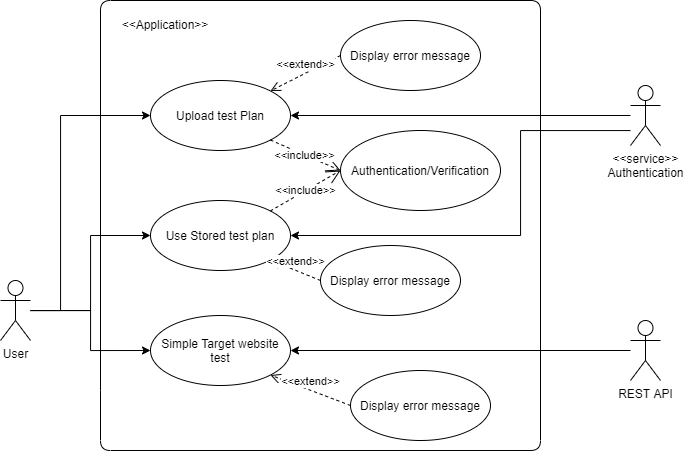

The diagram above was exported from draw.io. Its source (the exported page's mxGraphModel, read from the mxfile embedded in the PNG):
<mxGraphModel dx="1673" dy="941" grid="1" gridSize="10" guides="1" tooltips="1" connect="1" arrows="1" fold="1" page="1" pageScale="1" pageWidth="827" pageHeight="1169" math="0" shadow="0">
  <root>
    <mxCell id="0" />
    <mxCell id="1" parent="0" />
    <mxCell id="kvBHNqn4dlc6fiRubOrI-16" style="edgeStyle=orthogonalEdgeStyle;rounded=0;orthogonalLoop=1;jettySize=auto;html=1;entryX=0;entryY=0.5;entryDx=0;entryDy=0;" parent="1" edge="1">
      <mxGeometry relative="1" as="geometry">
        <mxPoint x="280" y="505" as="sourcePoint" />
      </mxGeometry>
    </mxCell>
    <mxCell id="kvBHNqn4dlc6fiRubOrI-18" style="edgeStyle=orthogonalEdgeStyle;rounded=0;orthogonalLoop=1;jettySize=auto;html=1;entryX=0;entryY=0.5;entryDx=0;entryDy=0;" parent="1" edge="1">
      <mxGeometry relative="1" as="geometry">
        <mxPoint x="460" y="505" as="sourcePoint" />
      </mxGeometry>
    </mxCell>
    <mxCell id="kvBHNqn4dlc6fiRubOrI-20" style="edgeStyle=orthogonalEdgeStyle;rounded=0;orthogonalLoop=1;jettySize=auto;html=1;entryX=0;entryY=0.5;entryDx=0;entryDy=0;" parent="1" edge="1">
      <mxGeometry relative="1" as="geometry">
        <mxPoint x="640" y="505" as="sourcePoint" />
      </mxGeometry>
    </mxCell>
    <mxCell id="p1iGDLWfcB501fd_zdVB-1" style="edgeStyle=orthogonalEdgeStyle;rounded=0;orthogonalLoop=1;jettySize=auto;html=1;entryX=0;entryY=0.5;entryDx=0;entryDy=0;" edge="1" parent="1" source="p1iGDLWfcB501fd_zdVB-4" target="p1iGDLWfcB501fd_zdVB-7">
      <mxGeometry relative="1" as="geometry">
        <Array as="points">
          <mxPoint x="130" y="550" />
          <mxPoint x="130" y="355" />
        </Array>
      </mxGeometry>
    </mxCell>
    <mxCell id="p1iGDLWfcB501fd_zdVB-2" style="edgeStyle=orthogonalEdgeStyle;rounded=0;orthogonalLoop=1;jettySize=auto;html=1;entryX=0;entryY=0.5;entryDx=0;entryDy=0;" edge="1" parent="1" source="p1iGDLWfcB501fd_zdVB-4" target="p1iGDLWfcB501fd_zdVB-14">
      <mxGeometry relative="1" as="geometry" />
    </mxCell>
    <mxCell id="p1iGDLWfcB501fd_zdVB-3" style="edgeStyle=orthogonalEdgeStyle;rounded=0;orthogonalLoop=1;jettySize=auto;html=1;entryX=0;entryY=0.5;entryDx=0;entryDy=0;" edge="1" parent="1" source="p1iGDLWfcB501fd_zdVB-4" target="p1iGDLWfcB501fd_zdVB-21">
      <mxGeometry relative="1" as="geometry" />
    </mxCell>
    <mxCell id="p1iGDLWfcB501fd_zdVB-4" value="User" style="shape=umlActor;verticalLabelPosition=bottom;verticalAlign=top;html=1;outlineConnect=0;" vertex="1" parent="1">
      <mxGeometry x="70" y="520" width="30" height="60" as="geometry" />
    </mxCell>
    <mxCell id="p1iGDLWfcB501fd_zdVB-5" value="" style="endArrow=none;html=1;" edge="1" parent="1">
      <mxGeometry width="50" height="50" relative="1" as="geometry">
        <mxPoint x="170" y="630" as="sourcePoint" />
        <mxPoint x="170" y="630" as="targetPoint" />
        <Array as="points">
          <mxPoint x="170" y="240" />
          <mxPoint x="610" y="240" />
          <mxPoint x="610" y="690" />
          <mxPoint x="170" y="690" />
        </Array>
      </mxGeometry>
    </mxCell>
    <mxCell id="p1iGDLWfcB501fd_zdVB-6" value="&amp;lt;&amp;lt;Application&amp;gt;&amp;gt;" style="text;html=1;strokeColor=none;fillColor=none;align=center;verticalAlign=middle;whiteSpace=wrap;rounded=0;" vertex="1" parent="1">
      <mxGeometry x="175" y="244" width="120" height="40" as="geometry" />
    </mxCell>
    <mxCell id="p1iGDLWfcB501fd_zdVB-7" value="Upload test Plan" style="ellipse;whiteSpace=wrap;html=1;" vertex="1" parent="1">
      <mxGeometry x="220" y="320" width="140" height="70" as="geometry" />
    </mxCell>
    <mxCell id="p1iGDLWfcB501fd_zdVB-39" style="edgeStyle=orthogonalEdgeStyle;rounded=0;orthogonalLoop=1;jettySize=auto;html=1;entryX=1;entryY=0.5;entryDx=0;entryDy=0;" edge="1" parent="1" source="p1iGDLWfcB501fd_zdVB-9" target="p1iGDLWfcB501fd_zdVB-21">
      <mxGeometry relative="1" as="geometry" />
    </mxCell>
    <mxCell id="p1iGDLWfcB501fd_zdVB-9" value="REST API" style="shape=umlActor;verticalLabelPosition=bottom;verticalAlign=top;html=1;" vertex="1" parent="1">
      <mxGeometry x="700" y="560" width="30" height="60" as="geometry" />
    </mxCell>
    <mxCell id="p1iGDLWfcB501fd_zdVB-10" value="Authentication/Verification" style="ellipse;whiteSpace=wrap;html=1;" vertex="1" parent="1">
      <mxGeometry x="410" y="370" width="160" height="80" as="geometry" />
    </mxCell>
    <mxCell id="p1iGDLWfcB501fd_zdVB-11" value="Display error message" style="ellipse;whiteSpace=wrap;html=1;" vertex="1" parent="1">
      <mxGeometry x="410" y="260" width="140" height="70" as="geometry" />
    </mxCell>
    <mxCell id="p1iGDLWfcB501fd_zdVB-12" value="&amp;lt;&amp;lt;extend&amp;gt;&amp;gt;" style="html=1;verticalAlign=bottom;endArrow=open;dashed=1;endSize=8;exitX=0;exitY=0.5;exitDx=0;exitDy=0;entryX=1;entryY=0;entryDx=0;entryDy=0;" edge="1" parent="1" source="p1iGDLWfcB501fd_zdVB-11" target="p1iGDLWfcB501fd_zdVB-7">
      <mxGeometry relative="1" as="geometry">
        <mxPoint x="390" y="270" as="sourcePoint" />
        <mxPoint x="310" y="270" as="targetPoint" />
      </mxGeometry>
    </mxCell>
    <mxCell id="p1iGDLWfcB501fd_zdVB-13" value="&amp;lt;&amp;lt;include&amp;gt;&amp;gt;" style="endArrow=open;endSize=12;dashed=1;html=1;exitX=1;exitY=1;exitDx=0;exitDy=0;entryX=0;entryY=0.5;entryDx=0;entryDy=0;" edge="1" parent="1" source="p1iGDLWfcB501fd_zdVB-7" target="p1iGDLWfcB501fd_zdVB-10">
      <mxGeometry width="160" relative="1" as="geometry">
        <mxPoint x="380" y="470" as="sourcePoint" />
        <mxPoint x="540" y="470" as="targetPoint" />
      </mxGeometry>
    </mxCell>
    <mxCell id="p1iGDLWfcB501fd_zdVB-14" value="Use Stored test plan" style="ellipse;whiteSpace=wrap;html=1;" vertex="1" parent="1">
      <mxGeometry x="220" y="440" width="140" height="70" as="geometry" />
    </mxCell>
    <mxCell id="p1iGDLWfcB501fd_zdVB-40" style="edgeStyle=orthogonalEdgeStyle;rounded=0;orthogonalLoop=1;jettySize=auto;html=1;entryX=1;entryY=0.5;entryDx=0;entryDy=0;" edge="1" parent="1" source="p1iGDLWfcB501fd_zdVB-17" target="p1iGDLWfcB501fd_zdVB-7">
      <mxGeometry relative="1" as="geometry" />
    </mxCell>
    <mxCell id="p1iGDLWfcB501fd_zdVB-41" style="edgeStyle=orthogonalEdgeStyle;rounded=0;orthogonalLoop=1;jettySize=auto;html=1;entryX=1;entryY=0.5;entryDx=0;entryDy=0;" edge="1" parent="1" source="p1iGDLWfcB501fd_zdVB-17" target="p1iGDLWfcB501fd_zdVB-14">
      <mxGeometry relative="1" as="geometry">
        <Array as="points">
          <mxPoint x="590" y="370" />
          <mxPoint x="590" y="475" />
        </Array>
      </mxGeometry>
    </mxCell>
    <mxCell id="p1iGDLWfcB501fd_zdVB-17" value="&amp;lt;&amp;lt;service&amp;gt;&amp;gt;&lt;br&gt;Authentication" style="shape=umlActor;verticalLabelPosition=bottom;verticalAlign=top;html=1;" vertex="1" parent="1">
      <mxGeometry x="700" y="325" width="30" height="60" as="geometry" />
    </mxCell>
    <mxCell id="p1iGDLWfcB501fd_zdVB-19" value="Display error message" style="ellipse;whiteSpace=wrap;html=1;" vertex="1" parent="1">
      <mxGeometry x="390" y="485" width="140" height="70" as="geometry" />
    </mxCell>
    <mxCell id="p1iGDLWfcB501fd_zdVB-20" value="&amp;lt;&amp;lt;extend&amp;gt;&amp;gt;" style="html=1;verticalAlign=bottom;endArrow=open;dashed=1;endSize=8;exitX=0;exitY=0.5;exitDx=0;exitDy=0;entryX=1;entryY=1;entryDx=0;entryDy=0;" edge="1" parent="1" source="p1iGDLWfcB501fd_zdVB-19" target="p1iGDLWfcB501fd_zdVB-14">
      <mxGeometry relative="1" as="geometry">
        <mxPoint x="360" y="640" as="sourcePoint" />
        <mxPoint x="289.4974746830585" y="675.251262658471" as="targetPoint" />
      </mxGeometry>
    </mxCell>
    <mxCell id="p1iGDLWfcB501fd_zdVB-21" value="Simple Target website test" style="ellipse;whiteSpace=wrap;html=1;" vertex="1" parent="1">
      <mxGeometry x="220" y="555" width="140" height="70" as="geometry" />
    </mxCell>
    <mxCell id="p1iGDLWfcB501fd_zdVB-34" value="&amp;lt;&amp;lt;include&amp;gt;&amp;gt;" style="endArrow=open;endSize=12;dashed=1;html=1;exitX=1;exitY=0;exitDx=0;exitDy=0;entryX=0;entryY=0.5;entryDx=0;entryDy=0;" edge="1" parent="1" source="p1iGDLWfcB501fd_zdVB-14" target="p1iGDLWfcB501fd_zdVB-10">
      <mxGeometry width="160" relative="1" as="geometry">
        <mxPoint x="409.91870674094025" y="459.5363134828351" as="sourcePoint" />
        <mxPoint x="479.9999999999941" y="490" as="targetPoint" />
      </mxGeometry>
    </mxCell>
    <mxCell id="p1iGDLWfcB501fd_zdVB-35" value="Display error message" style="ellipse;whiteSpace=wrap;html=1;" vertex="1" parent="1">
      <mxGeometry x="420" y="610" width="140" height="70" as="geometry" />
    </mxCell>
    <mxCell id="p1iGDLWfcB501fd_zdVB-36" value="&amp;lt;&amp;lt;extend&amp;gt;&amp;gt;" style="html=1;verticalAlign=bottom;endArrow=open;dashed=1;endSize=8;exitX=0;exitY=0.5;exitDx=0;exitDy=0;entryX=1;entryY=1;entryDx=0;entryDy=0;" edge="1" parent="1" source="p1iGDLWfcB501fd_zdVB-35" target="p1iGDLWfcB501fd_zdVB-21">
      <mxGeometry relative="1" as="geometry">
        <mxPoint x="330.0799999999996" y="625" as="sourcePoint" />
        <mxPoint x="259.9987067409403" y="660.4636865171653" as="targetPoint" />
      </mxGeometry>
    </mxCell>
  </root>
</mxGraphModel>